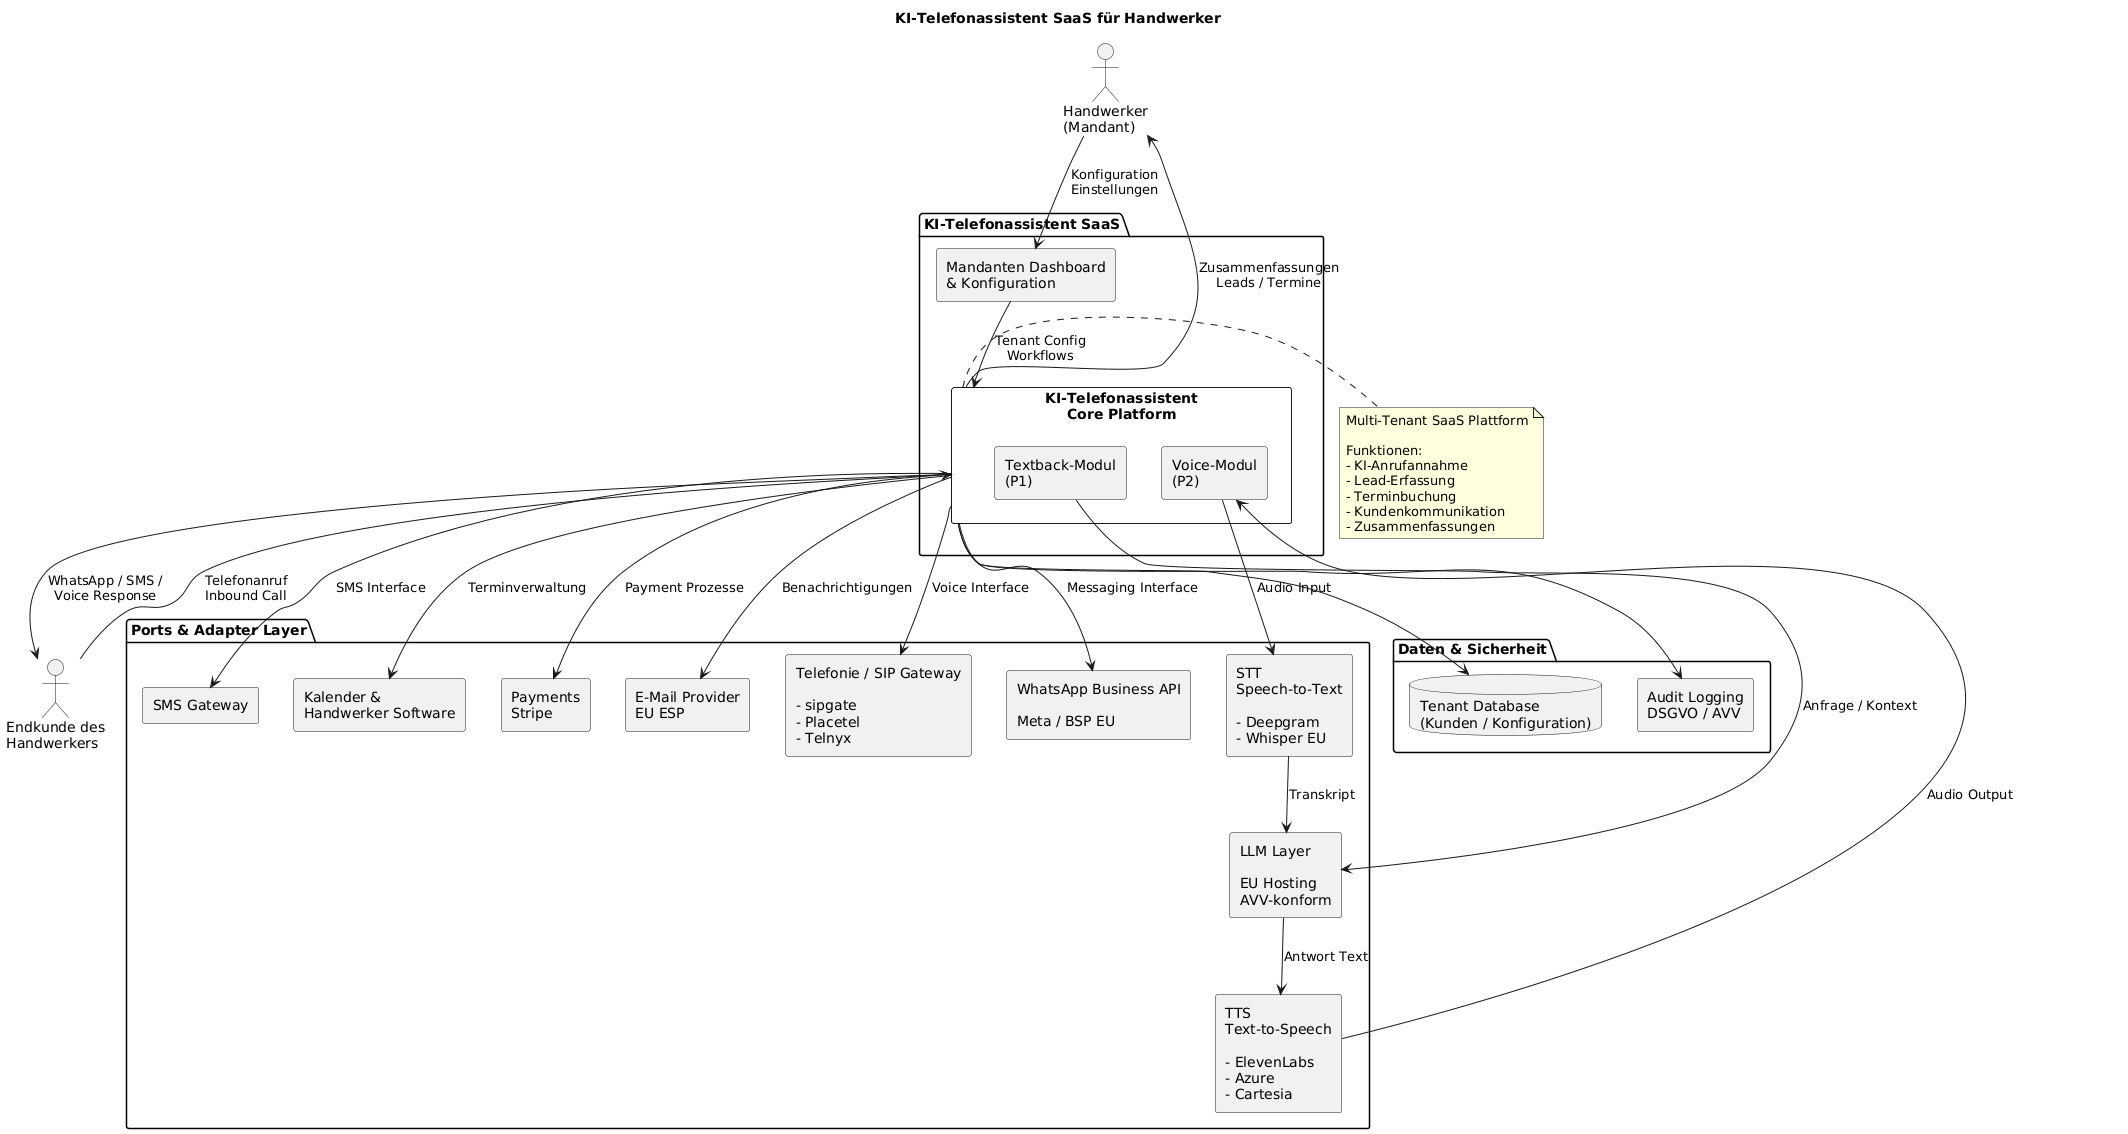

The diagram above was rendered by PlantUML. Its source (embedded in the PNG):
@startuml
title KI-Telefonassistent SaaS für Handwerker

skinparam componentStyle rectangle
skinparam shadowing false


actor "Endkunde des\nHandwerkers" as Customer
actor "Handwerker\n(Mandant)" as Craftsman


package "KI-Telefonassistent SaaS" {

    component "KI-Telefonassistent\nCore Platform" as AI {

        component "Textback-Modul\n(P1)" as TextModule
        component "Voice-Modul\n(P2)" as VoiceModule

    }

    component "Mandanten Dashboard\n& Konfiguration" as Dashboard

}


Customer --> AI : Telefonanruf\nInbound Call

AI --> Customer : WhatsApp / SMS /\nVoice Response


Craftsman --> Dashboard : Konfiguration\nEinstellungen
Dashboard --> AI : Tenant Config\nWorkflows
AI --> Craftsman : Zusammenfassungen\nLeads / Termine



package "Ports & Adapter Layer" {

    component "Telefonie / SIP Gateway\n\n- sipgate\n- Placetel\n- Telnyx" as SIP

    component "WhatsApp Business API\n\nMeta / BSP EU" as WhatsApp

    component "SMS Gateway" as SMS

    component "STT\nSpeech-to-Text\n\n- Deepgram\n- Whisper EU" as STT

    component "LLM Layer\n\nEU Hosting\nAVV-konform" as LLM

    component "TTS\nText-to-Speech\n\n- ElevenLabs\n- Azure\n- Cartesia" as TTS

    component "Kalender &\nHandwerker Software" as Calendar

    component "Payments\nStripe" as Stripe

    component "E-Mail Provider\nEU ESP" as Email
}



AI --> SIP : Voice Interface
AI --> WhatsApp : Messaging Interface
AI --> SMS : SMS Interface

VoiceModule --> STT : Audio Input
STT --> LLM : Transkript

TextModule --> LLM : Anfrage / Kontext

LLM --> TTS : Antwort Text
TTS --> VoiceModule : Audio Output


AI --> Calendar : Terminverwaltung
AI --> Stripe : Payment Prozesse
AI --> Email : Benachrichtigungen



package "Daten & Sicherheit" {

    database "Tenant Database\n(Kunden / Konfiguration)" as DB

    component "Audit Logging\nDSGVO / AVV" as Audit

}


AI --> DB
AI --> Audit


note right of AI
Multi-Tenant SaaS Plattform

Funktionen:
- KI-Anrufannahme
- Lead-Erfassung
- Terminbuchung
- Kundenkommunikation
- Zusammenfassungen
end note
@enduml